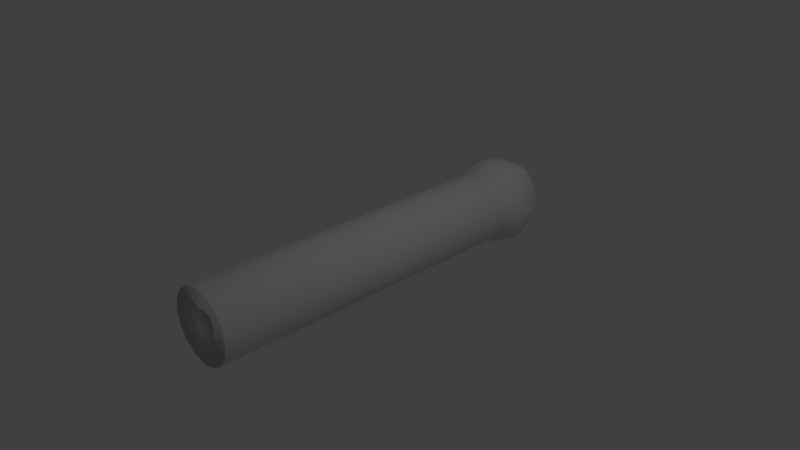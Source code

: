 # Source: pin_1.blend  (saved by Blender 2.79.0; exported with 4.5.12 LTS)
import bpy
from mathutils import Matrix  # noqa: F401  (used for matrix-valued properties, if any)

bpy.ops.wm.read_factory_settings(use_empty=True)
scene = bpy.context.scene
scene.name = 'Scene'

# ---- collections
col_collection_1 = bpy.data.collections.new('Collection 1'); scene.collection.children.link(col_collection_1)

# ---- world
world_world = bpy.data.worlds.new('World'); scene.world = world_world
world_world.color = (0.05088, 0.05088, 0.05088)
world_world.use_sun_shadow = False
world_world.sun_shadow_jitter_overblur = 0.0
world_world.cycles.sampling_method = 'MANUAL'

# ---- cameras
cam_camera = bpy.data.cameras.new('Camera')
cam_camera.clip_end = 100.0
cam_camera.lens = 35.0
cam_camera.sensor_width = 32.0
cam_camera.sensor_height = 18.0
cam_camera.ortho_scale = 7.314
cam_camera.dof.focus_distance = 0.0
cam_camera.dof.aperture_fstop = 128.0

# ---- lights
light_lamp = bpy.data.lights.new('Lamp', 'POINT')
light_lamp.transmission_factor = 0.0
light_lamp.cutoff_distance = 30.0
light_lamp.energy = 100.0
light_lamp.shadow_buffer_clip_start = 1.001
light_lamp.shadow_soft_size = 0.1
light_lamp.shadow_maximum_resolution = 0.006
light_lamp.use_absolute_resolution = True

# ---- meshes
me_cylinder_001 = bpy.data.meshes.new('Cylinder.001')
me_cylinder_001.from_pydata([(0.0, 1.0, -1.0), (0.0, 1.0, 1.0), (0.3827, 0.9239, -1.0), (0.3827, 0.9239, 1.0), (0.7071, 0.7071, -1.0), (0.7071, 0.7071, 1.0), (0.9239, 0.3827, -1.0), (0.9239, 0.3827, 1.0), (1.0, -4.371e-08, -1.0), (1.0, -4.371e-08, 1.0), (0.9239, -0.3827, -1.0), (0.9239, -0.3827, 1.0), (0.7071, -0.7071, -1.0), (0.7071, -0.7071, 1.0), (0.3827, -0.9239, -1.0), (0.3827, -0.9239, 1.0), (1.51e-07, -1.0, -1.0), (1.51e-07, -1.0, 1.0), (-0.3827, -0.9239, -1.0), (-0.3827, -0.9239, 1.0), (-0.7071, -0.7071, -1.0), (-0.7071, -0.7071, 1.0), (-0.9239, -0.3827, -1.0), (-0.9239, -0.3827, 1.0), (-1.0, 1.192e-08, -1.0), (-1.0, 1.192e-08, 1.0), (-0.9239, 0.3827, -1.0), (-0.9239, 0.3827, 1.0), (-0.7071, 0.7071, -1.0), (-0.7071, 0.7071, 1.0), (-0.3827, 0.9239, -1.0), (-0.3827, 0.9239, 1.0), (0.0, -1.275, -0.972), (0.6377, 0.9019, -1.1), (0.9019, -3.076e-07, -1.152), (0.6377, -0.9019, -1.1), (0.9019, 0.9019, -0.972), (1.275, -2.682e-07, -0.972), (0.9019, -0.9019, -0.972), (0.6377, 0.9019, -0.8445), (0.9019, -2.288e-07, -0.7916), (0.6377, -0.9019, -0.8445), (4.083e-08, 0.9019, -0.7916), (2.822e-09, -2.124e-07, -0.7169), (4.083e-08, -0.9019, -0.7916), (-7.884e-08, 1.275, -0.972), (-0.6377, 0.9019, -0.8445), (-0.9019, -2.288e-07, -0.7916), (-0.6377, -0.9019, -0.8445), (-0.9019, 0.9019, -0.972), (-1.275, -2.682e-07, -0.972), (-0.9019, -0.9019, -0.972), (-0.6377, 0.9019, -1.1), (-0.9019, -3.076e-07, -1.152), (-0.6377, -0.9019, -1.1), (2.822e-09, 0.9019, -1.152), (2.822e-09, -3.239e-07, -1.227), (2.822e-09, -0.9019, -1.152)], [], [(0, 1, 3, 2), (2, 3, 5, 4), (4, 5, 7, 6), (6, 7, 9, 8), (8, 9, 11, 10), (10, 11, 13, 12), (12, 13, 15, 14), (14, 15, 17, 16), (16, 17, 19, 18), (18, 19, 21, 20), (20, 21, 23, 22), (22, 23, 25, 24), (24, 25, 27, 26), (26, 27, 29, 28), (3, 1, 31, 29, 27, 25, 23, 21, 19, 17, 15, 13, 11, 9, 7, 5), (28, 29, 31, 30), (30, 31, 1, 0), (0, 2, 4, 6, 8, 10, 12, 14, 16, 18, 20, 22, 24, 26, 28, 30), (32, 57, 35), (56, 55, 33, 34), (57, 56, 34, 35), (55, 45, 33), (32, 35, 38), (34, 33, 36, 37), (35, 34, 37, 38), (33, 45, 36), (32, 38, 41), (37, 36, 39, 40), (38, 37, 40, 41), (36, 45, 39), (32, 41, 44), (40, 39, 42, 43), (41, 40, 43, 44), (39, 45, 42), (42, 45, 46), (32, 44, 48), (43, 42, 46, 47), (44, 43, 47, 48), (48, 47, 50, 51), (46, 45, 49), (32, 48, 51), (47, 46, 49, 50), (51, 50, 53, 54), (49, 45, 52), (32, 51, 54), (50, 49, 52, 53), (54, 53, 56, 57), (52, 45, 55), (32, 54, 57), (53, 52, 55, 56)])
me_cylinder_001.polygons.foreach_set('use_smooth', [True] * 50)
me_cylinder_001.use_remesh_preserve_volume = False
me_cylinder_001.use_remesh_preserve_attributes = False
me_cylinder_001.use_mirror_vertex_groups = False
me_cylinder_001.update()

# ---- objects
ob_cylinder = bpy.data.objects.new('Cylinder', me_cylinder_001)
ob_lamp = bpy.data.objects.new('Lamp', light_lamp)
ob_camera = bpy.data.objects.new('Camera', cam_camera)

# ---- transforms, parenting, visibility, modifiers, constraints
ob_cylinder.location = (0.0, 0.0, 0.0)
ob_cylinder.rotation_euler = (1.571, -0.0, 0.0)
ob_cylinder.scale = (0.5, 0.5, 2.5)
ob_cylinder.lineart.crease_threshold = 0.0
ob_lamp.location = (4.076, 1.005, 5.904)
ob_lamp.rotation_euler = (0.6503, 0.05522, 1.866)
ob_lamp.lock_rotations_4d = False
ob_lamp.empty_display_type = 'ARROWS'
ob_lamp.color = (0.0, 0.0, 0.0, 0.0)
ob_lamp.lineart.crease_threshold = 0.0
ob_camera.location = (7.481, -6.508, 5.344)
ob_camera.rotation_euler = (1.109, 0.0, 0.8149)
ob_camera.lock_rotations_4d = False
ob_camera.empty_display_type = 'ARROWS'
ob_camera.color = (0.0, 0.0, 0.0, 0.0)
ob_camera.display_type = 'WIRE'
ob_camera.lineart.crease_threshold = 0.0

# ---- collection membership
col_collection_1.objects.link(ob_cylinder)
col_collection_1.objects.link(ob_lamp)
col_collection_1.objects.link(ob_camera)

# ---- scene / render settings (as saved in the file)
scene.camera = ob_camera
scene.frame_start = 1; scene.frame_end = 250; scene.frame_set(1)
scene.render.engine = 'BLENDER_EEVEE_NEXT'
scene.render.resolution_percentage = 50
scene.render.dither_intensity = 0.0
scene.cycles.use_denoising = False
scene.cycles.samples = 128
scene.cycles.sampling_pattern = 'TABULATED_SOBOL'
scene.cycles.use_adaptive_sampling = False
scene.cycles.use_light_tree = False
scene.cycles.blur_glossy = 0.0
scene.cycles.sample_clamp_indirect = 0.0
scene.view_settings.view_transform = 'Standard'
bpy.context.view_layer.update()
